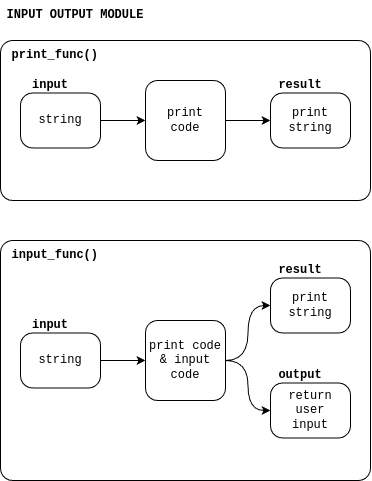

The diagram above was exported from draw.io. Its source (the exported page's mxGraphModel, read from the mxfile embedded in the PNG):
<mxGraphModel dx="1170" dy="691" grid="1" gridSize="10" guides="1" tooltips="1" connect="1" arrows="1" fold="1" page="1" pageScale="1" pageWidth="850" pageHeight="1100" math="0" shadow="0">
  <root>
    <mxCell id="0" />
    <mxCell id="1" parent="0" />
    <mxCell id="kWt9C5X6wDdta0UFUNis-16" value="" style="rounded=1;whiteSpace=wrap;html=1;absoluteArcSize=1;arcSize=24;verticalAlign=top;align=left;" vertex="1" parent="1">
      <mxGeometry x="40" y="80" width="370" height="160" as="geometry" />
    </mxCell>
    <mxCell id="kWt9C5X6wDdta0UFUNis-21" value="" style="edgeStyle=orthogonalEdgeStyle;curved=1;rounded=0;orthogonalLoop=1;jettySize=auto;html=1;" edge="1" parent="1" source="kWt9C5X6wDdta0UFUNis-17" target="kWt9C5X6wDdta0UFUNis-18">
      <mxGeometry relative="1" as="geometry" />
    </mxCell>
    <mxCell id="kWt9C5X6wDdta0UFUNis-17" value="string" style="rounded=1;whiteSpace=wrap;html=1;absoluteArcSize=1;arcSize=24;verticalAlign=middle;align=center;fontFamily=Courier New;" vertex="1" parent="1">
      <mxGeometry x="60" y="132.5" width="80" height="55" as="geometry" />
    </mxCell>
    <mxCell id="kWt9C5X6wDdta0UFUNis-22" style="edgeStyle=orthogonalEdgeStyle;curved=1;rounded=0;orthogonalLoop=1;jettySize=auto;html=1;" edge="1" parent="1" source="kWt9C5X6wDdta0UFUNis-18" target="kWt9C5X6wDdta0UFUNis-19">
      <mxGeometry relative="1" as="geometry" />
    </mxCell>
    <mxCell id="kWt9C5X6wDdta0UFUNis-18" value="print&lt;div&gt;code&lt;/div&gt;" style="rounded=1;whiteSpace=wrap;html=1;absoluteArcSize=1;arcSize=24;verticalAlign=middle;align=center;fontFamily=Courier New;" vertex="1" parent="1">
      <mxGeometry x="185" y="120" width="80" height="80" as="geometry" />
    </mxCell>
    <mxCell id="kWt9C5X6wDdta0UFUNis-19" value="print&lt;div&gt;string&lt;/div&gt;" style="rounded=1;whiteSpace=wrap;html=1;absoluteArcSize=1;arcSize=24;verticalAlign=middle;align=center;fontFamily=Courier New;" vertex="1" parent="1">
      <mxGeometry x="310" y="132.5" width="80" height="55" as="geometry" />
    </mxCell>
    <mxCell id="kWt9C5X6wDdta0UFUNis-20" value="input" style="text;html=1;align=center;verticalAlign=middle;whiteSpace=wrap;rounded=0;fontFamily=Courier New;fontStyle=1" vertex="1" parent="1">
      <mxGeometry x="60" y="110" width="60" height="30" as="geometry" />
    </mxCell>
    <mxCell id="kWt9C5X6wDdta0UFUNis-23" value="result" style="text;html=1;align=center;verticalAlign=middle;whiteSpace=wrap;rounded=0;fontFamily=Courier New;fontStyle=1" vertex="1" parent="1">
      <mxGeometry x="310" y="110" width="60" height="30" as="geometry" />
    </mxCell>
    <mxCell id="kWt9C5X6wDdta0UFUNis-24" value="print_func()" style="text;html=1;align=right;verticalAlign=middle;whiteSpace=wrap;rounded=0;fontFamily=Courier New;fontStyle=1" vertex="1" parent="1">
      <mxGeometry x="40" y="80" width="100" height="30" as="geometry" />
    </mxCell>
    <mxCell id="kWt9C5X6wDdta0UFUNis-25" value="" style="rounded=1;whiteSpace=wrap;html=1;absoluteArcSize=1;arcSize=24;verticalAlign=top;align=left;" vertex="1" parent="1">
      <mxGeometry x="40" y="280" width="370" height="240" as="geometry" />
    </mxCell>
    <mxCell id="kWt9C5X6wDdta0UFUNis-26" value="input_func()" style="text;html=1;align=right;verticalAlign=middle;whiteSpace=wrap;rounded=0;fontFamily=Courier New;fontStyle=1" vertex="1" parent="1">
      <mxGeometry x="40" y="280" width="100" height="30" as="geometry" />
    </mxCell>
    <mxCell id="kWt9C5X6wDdta0UFUNis-28" value="print&lt;div&gt;string&lt;/div&gt;" style="rounded=1;whiteSpace=wrap;html=1;absoluteArcSize=1;arcSize=24;verticalAlign=middle;align=center;fontFamily=Courier New;" vertex="1" parent="1">
      <mxGeometry x="310" y="317.5" width="80" height="55" as="geometry" />
    </mxCell>
    <mxCell id="kWt9C5X6wDdta0UFUNis-29" value="result" style="text;html=1;align=center;verticalAlign=middle;whiteSpace=wrap;rounded=0;fontFamily=Courier New;fontStyle=1" vertex="1" parent="1">
      <mxGeometry x="310" y="295" width="60" height="30" as="geometry" />
    </mxCell>
    <mxCell id="kWt9C5X6wDdta0UFUNis-37" style="edgeStyle=orthogonalEdgeStyle;curved=1;rounded=0;orthogonalLoop=1;jettySize=auto;html=1;entryX=0;entryY=0.5;entryDx=0;entryDy=0;" edge="1" parent="1" source="kWt9C5X6wDdta0UFUNis-30" target="kWt9C5X6wDdta0UFUNis-28">
      <mxGeometry relative="1" as="geometry" />
    </mxCell>
    <mxCell id="kWt9C5X6wDdta0UFUNis-38" style="edgeStyle=orthogonalEdgeStyle;curved=1;rounded=0;orthogonalLoop=1;jettySize=auto;html=1;" edge="1" parent="1" source="kWt9C5X6wDdta0UFUNis-30" target="kWt9C5X6wDdta0UFUNis-34">
      <mxGeometry relative="1" as="geometry" />
    </mxCell>
    <mxCell id="kWt9C5X6wDdta0UFUNis-30" value="print code &amp;amp; input code" style="rounded=1;whiteSpace=wrap;html=1;absoluteArcSize=1;arcSize=24;verticalAlign=middle;align=center;fontFamily=Courier New;" vertex="1" parent="1">
      <mxGeometry x="185" y="360" width="80" height="80" as="geometry" />
    </mxCell>
    <mxCell id="kWt9C5X6wDdta0UFUNis-36" value="" style="edgeStyle=orthogonalEdgeStyle;curved=1;rounded=0;orthogonalLoop=1;jettySize=auto;html=1;" edge="1" parent="1" source="kWt9C5X6wDdta0UFUNis-31" target="kWt9C5X6wDdta0UFUNis-30">
      <mxGeometry relative="1" as="geometry" />
    </mxCell>
    <mxCell id="kWt9C5X6wDdta0UFUNis-31" value="string" style="rounded=1;whiteSpace=wrap;html=1;absoluteArcSize=1;arcSize=24;verticalAlign=middle;align=center;fontFamily=Courier New;" vertex="1" parent="1">
      <mxGeometry x="60" y="372.5" width="80" height="55" as="geometry" />
    </mxCell>
    <mxCell id="kWt9C5X6wDdta0UFUNis-32" value="input" style="text;html=1;align=center;verticalAlign=middle;whiteSpace=wrap;rounded=0;fontFamily=Courier New;fontStyle=1" vertex="1" parent="1">
      <mxGeometry x="60" y="350" width="60" height="30" as="geometry" />
    </mxCell>
    <mxCell id="kWt9C5X6wDdta0UFUNis-34" value="return&lt;div&gt;user&lt;/div&gt;&lt;div&gt;input&lt;/div&gt;" style="rounded=1;whiteSpace=wrap;html=1;absoluteArcSize=1;arcSize=24;verticalAlign=middle;align=center;fontFamily=Courier New;" vertex="1" parent="1">
      <mxGeometry x="310" y="422.5" width="80" height="55" as="geometry" />
    </mxCell>
    <mxCell id="kWt9C5X6wDdta0UFUNis-35" value="output" style="text;html=1;align=center;verticalAlign=middle;whiteSpace=wrap;rounded=0;fontFamily=Courier New;fontStyle=1" vertex="1" parent="1">
      <mxGeometry x="310" y="400" width="60" height="30" as="geometry" />
    </mxCell>
    <mxCell id="kWt9C5X6wDdta0UFUNis-39" value="INPUT OUTPUT MODULE" style="text;html=1;align=center;verticalAlign=middle;whiteSpace=wrap;rounded=0;fontFamily=Courier New;fontStyle=1" vertex="1" parent="1">
      <mxGeometry x="40" y="40" width="150" height="30" as="geometry" />
    </mxCell>
  </root>
</mxGraphModel>